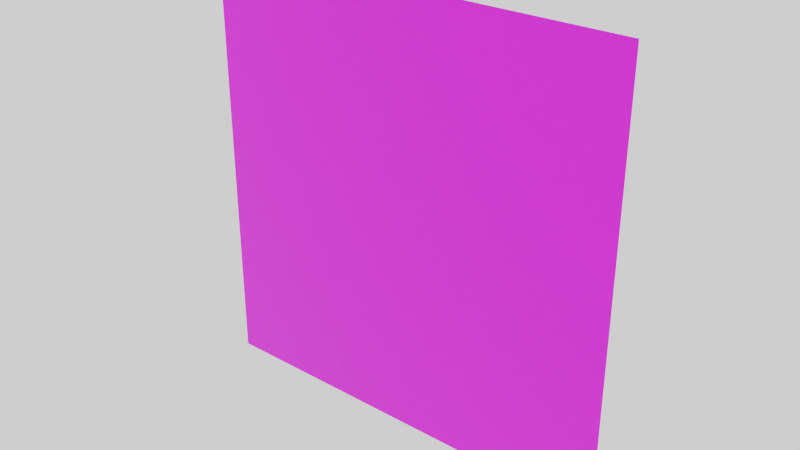 # Source: bullet.blend  (saved by Blender 3.1.7; exported with 4.5.12 LTS)
import bpy
from mathutils import Matrix  # noqa: F401  (used for matrix-valued properties, if any)

bpy.ops.wm.read_factory_settings(use_empty=True)
scene = bpy.context.scene
scene.name = 'Scene'

# ---- collections
col_collection = bpy.data.collections.new('Collection'); scene.collection.children.link(col_collection)

# ---- images (referenced by path relative to the original .blend; pixels are not part of the script)
import os
ASSET_DIR = os.environ.get("B2B_ASSET_DIR", "")  # directory of the original .blend (textures are referenced by path, not embedded)
HERE = os.path.dirname(os.path.abspath(__file__))  # packed textures are extracted next to this script under _unpacked/

def load_image(name, relpath, width, height, colorspace="sRGB"):
    """Load a texture the original file referenced (path relative to the .blend, or extracted next to this script)."""
    p = next((c for c in (os.path.join(HERE, relpath), os.path.join(ASSET_DIR, relpath)) if relpath and os.path.exists(c)), "")
    if p:
        img = bpy.data.images.load(p, check_existing=True)
        img.name = name
    else:  # same state as the original file: an image datablock whose file is absent (Cycles renders it pink)
        img = bpy.data.images.new(name, width, height)
        img.source = "FILE"
        img.filepath = "//" + (relpath or name)
    img.colorspace_settings.name = colorspace
    return img
img_bullet_png = load_image('bullet.png', 'bullet.png', 1024, 1024, 'sRGB')

# ---- materials (node trees are filled in below, after node groups)
mat_material = bpy.data.materials.new('Material')
mat_material.alpha_threshold = 0.0
mat_material.use_transparent_shadow = False
mat_material.line_color = (0.0, 0.0, 0.0, 1.0)

# ---- material node trees
mat_material.use_nodes = True; mat_material.node_tree.nodes.clear()
_N = mat_material.node_tree.nodes; _L = mat_material.node_tree.links
n0 = _N.new('ShaderNodeOutputMaterial'); n0.name = 'Material Output'; n0.location = (85, 121)
n1 = _N.new('ShaderNodeBsdfPrincipled'); n1.name = 'Principled BSDF'; n1.location = (-236, 108)
n1.distribution = 'GGX'
n1.subsurface_method = 'RANDOM_WALK_SKIN'
n1.inputs[2].default_value = 0.4
n1.inputs[3].default_value = 1.45
n1.inputs[27].default_value = (0.0, 0.0, 0.0, 1.0)
n1.inputs[28].default_value = 1.0
n2 = _N.new('ShaderNodeTexImage'); n2.name = 'Image Texture'; n2.location = (-828, -91)
n2.image = img_bullet_png
n2.interpolation = 'Closest'
_L.new(n1.outputs[0], n0.inputs[0])
_L.new(n2.outputs[0], n1.inputs[0])
_L.new(n2.outputs[1], n1.inputs[4])
n0.is_active_output = True

# ---- world
world_world = bpy.data.worlds.new('World'); scene.world = world_world
world_world.use_nodes = True; world_world.node_tree.nodes.clear()
_N = world_world.node_tree.nodes; _L = world_world.node_tree.links
n0 = _N.new('ShaderNodeOutputWorld'); n0.name = 'World Output'; n0.location = (300, 300)
n1 = _N.new('ShaderNodeBackground'); n1.name = 'Background'; n1.location = (10, 300)
n1.inputs[0].default_value = (1.0, 1.0, 1.0, 1.0)
_L.new(n1.outputs[0], n0.inputs[0])
n0.is_active_output = True
world_world.color = (0.05088, 0.05088, 0.05088)
world_world.use_sun_shadow = False
world_world.sun_shadow_jitter_overblur = 0.0

# ---- meshes
me_plane = bpy.data.meshes.new('Plane')
me_plane.from_pydata([(0.5, 1.367e-07, -0.5), (-0.5, -1.891e-07, -0.5), (0.5, 1.891e-07, 0.5), (-0.5, -1.367e-07, 0.5)], [], [(0, 1, 3, 2)])
_uv = me_plane.uv_layers.new(name='UVMap')
_uv.uv.foreach_set('vector', [0.0, 0.0, 1.0, 0.0, 1.0, 1.0, 0.0, 1.0])
me_plane.materials.append(mat_material)
me_plane.use_remesh_fix_poles = True
me_plane.use_remesh_preserve_attributes = False
me_plane.update()

# ---- objects
ob_plane = bpy.data.objects.new('Plane', me_plane)

# ---- transforms, parenting, visibility, modifiers, constraints
ob_plane.location = (0.0, 0.0, 0.0)

# ---- collection membership
col_collection.objects.link(ob_plane)

# ---- scene / render settings (as saved in the file)
scene.frame_start = 1; scene.frame_end = 250; scene.frame_set(1)
scene.render.engine = 'BLENDER_EEVEE_NEXT'
scene.cycles.sampling_pattern = 'TABULATED_SOBOL'
scene.cycles.use_light_tree = False
scene.view_settings.view_transform = 'Filmic'
bpy.context.view_layer.update()

# ---- added for rendering (the .blend has no active camera): camera
cam_auto = bpy.data.cameras.new('AutoCamera')
cam_auto.lens = 50.0
cam_auto.sensor_width = 36.0
cam_auto.clip_end = 1000.0
ob_auto_camera = bpy.data.objects.new('AutoCamera', cam_auto)
scene.collection.objects.link(ob_auto_camera)
ob_auto_camera.location = (1.30847, -1.57016, 1.04677)
ob_auto_camera.rotation_euler = (1.09748, -7.21219e-08, 0.694738)
scene.camera = ob_auto_camera
bpy.context.view_layer.update()
